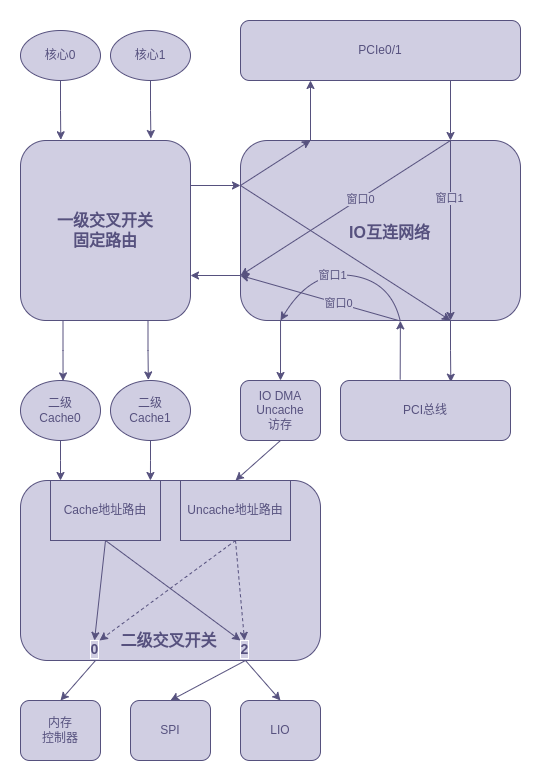

The diagram above was exported from draw.io. Its source (the exported page's mxGraphModel, read from the mxfile embedded in the PNG):
<mxGraphModel dx="1195" dy="703" grid="1" gridSize="10" guides="1" tooltips="1" connect="1" arrows="1" fold="1" page="1" pageScale="1" pageWidth="827" pageHeight="1169" math="0" shadow="0">
  <root>
    <mxCell id="0" />
    <mxCell id="1" parent="0" />
    <mxCell id="88TXi5ZqgovJKmDN73Nv-2" value="核心0" style="ellipse;whiteSpace=wrap;html=1;fillColor=#d0cee2;strokeColor=#56517e;fontColor=#56517E;" vertex="1" parent="1">
      <mxGeometry x="100" y="30" width="80" height="50" as="geometry" />
    </mxCell>
    <mxCell id="88TXi5ZqgovJKmDN73Nv-4" value="核心1" style="ellipse;whiteSpace=wrap;html=1;fillColor=#d0cee2;strokeColor=#56517e;fontColor=#56517E;" vertex="1" parent="1">
      <mxGeometry x="190" y="30" width="80" height="50" as="geometry" />
    </mxCell>
    <mxCell id="88TXi5ZqgovJKmDN73Nv-17" style="edgeStyle=orthogonalEdgeStyle;rounded=0;orthogonalLoop=1;jettySize=auto;html=1;exitX=1;exitY=0.25;exitDx=0;exitDy=0;entryX=0;entryY=0.25;entryDx=0;entryDy=0;strokeColor=#56517E;fontColor=#56517E;" edge="1" parent="1" source="88TXi5ZqgovJKmDN73Nv-5" target="88TXi5ZqgovJKmDN73Nv-8">
      <mxGeometry relative="1" as="geometry" />
    </mxCell>
    <mxCell id="88TXi5ZqgovJKmDN73Nv-41" style="edgeStyle=orthogonalEdgeStyle;rounded=0;orthogonalLoop=1;jettySize=auto;html=1;exitX=0.25;exitY=1;exitDx=0;exitDy=0;entryX=0.532;entryY=0.007;entryDx=0;entryDy=0;entryPerimeter=0;curved=0;strokeColor=#56517E;" edge="1" parent="1" source="88TXi5ZqgovJKmDN73Nv-5" target="88TXi5ZqgovJKmDN73Nv-39">
      <mxGeometry relative="1" as="geometry" />
    </mxCell>
    <mxCell id="88TXi5ZqgovJKmDN73Nv-5" value="一级交叉开关&lt;div style=&quot;font-size: 16px;&quot;&gt;固定路由&lt;/div&gt;" style="rounded=1;whiteSpace=wrap;html=1;fillColor=#d0cee2;strokeColor=#56517e;fontColor=#56517E;fontStyle=1;fontSize=16;" vertex="1" parent="1">
      <mxGeometry x="100" y="140" width="170" height="180" as="geometry" />
    </mxCell>
    <mxCell id="88TXi5ZqgovJKmDN73Nv-7" style="edgeStyle=orthogonalEdgeStyle;rounded=0;orthogonalLoop=1;jettySize=auto;html=1;entryX=0.767;entryY=-0.011;entryDx=0;entryDy=0;entryPerimeter=0;strokeColor=#56517E;fontColor=#56517E;" edge="1" parent="1" source="88TXi5ZqgovJKmDN73Nv-4" target="88TXi5ZqgovJKmDN73Nv-5">
      <mxGeometry relative="1" as="geometry" />
    </mxCell>
    <mxCell id="88TXi5ZqgovJKmDN73Nv-18" style="edgeStyle=orthogonalEdgeStyle;rounded=0;orthogonalLoop=1;jettySize=auto;html=1;exitX=0;exitY=0.75;exitDx=0;exitDy=0;entryX=1;entryY=0.75;entryDx=0;entryDy=0;strokeColor=#56517E;fontColor=#56517E;" edge="1" parent="1" source="88TXi5ZqgovJKmDN73Nv-8" target="88TXi5ZqgovJKmDN73Nv-5">
      <mxGeometry relative="1" as="geometry" />
    </mxCell>
    <mxCell id="88TXi5ZqgovJKmDN73Nv-21" style="edgeStyle=orthogonalEdgeStyle;rounded=0;orthogonalLoop=1;jettySize=auto;html=1;exitX=0.25;exitY=0;exitDx=0;exitDy=0;entryX=0.25;entryY=1;entryDx=0;entryDy=0;strokeColor=#56517E;fontColor=#56517E;" edge="1" parent="1" source="88TXi5ZqgovJKmDN73Nv-8" target="88TXi5ZqgovJKmDN73Nv-9">
      <mxGeometry relative="1" as="geometry" />
    </mxCell>
    <mxCell id="88TXi5ZqgovJKmDN73Nv-27" style="edgeStyle=orthogonalEdgeStyle;rounded=0;orthogonalLoop=1;jettySize=auto;html=1;exitX=0.75;exitY=1;exitDx=0;exitDy=0;entryX=0.649;entryY=0.028;entryDx=0;entryDy=0;entryPerimeter=0;strokeColor=#56517E;fontColor=#56517E;" edge="1" parent="1" source="88TXi5ZqgovJKmDN73Nv-8" target="88TXi5ZqgovJKmDN73Nv-26">
      <mxGeometry relative="1" as="geometry" />
    </mxCell>
    <mxCell id="88TXi5ZqgovJKmDN73Nv-8" value="" style="rounded=1;whiteSpace=wrap;html=1;fillColor=#d0cee2;strokeColor=#56517e;fontColor=#56517E;" vertex="1" parent="1">
      <mxGeometry x="320" y="140" width="280" height="180" as="geometry" />
    </mxCell>
    <mxCell id="88TXi5ZqgovJKmDN73Nv-22" style="edgeStyle=orthogonalEdgeStyle;rounded=0;orthogonalLoop=1;jettySize=auto;html=1;exitX=0.75;exitY=1;exitDx=0;exitDy=0;entryX=0.75;entryY=0;entryDx=0;entryDy=0;strokeColor=#56517E;fontColor=#56517E;" edge="1" parent="1" source="88TXi5ZqgovJKmDN73Nv-9" target="88TXi5ZqgovJKmDN73Nv-8">
      <mxGeometry relative="1" as="geometry" />
    </mxCell>
    <mxCell id="88TXi5ZqgovJKmDN73Nv-9" value="PCIe0/1" style="rounded=1;whiteSpace=wrap;html=1;fillColor=#d0cee2;strokeColor=#56517e;fontColor=#56517E;" vertex="1" parent="1">
      <mxGeometry x="320" y="20" width="280" height="60" as="geometry" />
    </mxCell>
    <mxCell id="88TXi5ZqgovJKmDN73Nv-16" style="edgeStyle=orthogonalEdgeStyle;rounded=0;orthogonalLoop=1;jettySize=auto;html=1;entryX=0.237;entryY=-0.004;entryDx=0;entryDy=0;entryPerimeter=0;strokeColor=#56517E;fontColor=#56517E;" edge="1" parent="1" source="88TXi5ZqgovJKmDN73Nv-2" target="88TXi5ZqgovJKmDN73Nv-5">
      <mxGeometry relative="1" as="geometry" />
    </mxCell>
    <mxCell id="88TXi5ZqgovJKmDN73Nv-20" value="" style="endArrow=classic;html=1;rounded=0;exitX=0;exitY=0.25;exitDx=0;exitDy=0;entryX=0.25;entryY=0;entryDx=0;entryDy=0;strokeColor=#56517E;fontColor=#56517E;" edge="1" parent="1" source="88TXi5ZqgovJKmDN73Nv-8" target="88TXi5ZqgovJKmDN73Nv-8">
      <mxGeometry width="50" height="50" relative="1" as="geometry">
        <mxPoint x="350" y="220" as="sourcePoint" />
        <mxPoint x="400" y="170" as="targetPoint" />
      </mxGeometry>
    </mxCell>
    <mxCell id="88TXi5ZqgovJKmDN73Nv-24" value="" style="endArrow=classic;html=1;rounded=0;exitX=0.75;exitY=0;exitDx=0;exitDy=0;entryX=0;entryY=0.75;entryDx=0;entryDy=0;elbow=vertical;strokeColor=#56517E;fontColor=#56517E;" edge="1" parent="1" source="88TXi5ZqgovJKmDN73Nv-8" target="88TXi5ZqgovJKmDN73Nv-8">
      <mxGeometry width="50" height="50" relative="1" as="geometry">
        <mxPoint x="480" y="230" as="sourcePoint" />
        <mxPoint x="530" y="180" as="targetPoint" />
      </mxGeometry>
    </mxCell>
    <mxCell id="88TXi5ZqgovJKmDN73Nv-25" value="窗口0" style="edgeLabel;html=1;align=center;verticalAlign=middle;resizable=0;points=[];labelBackgroundColor=#D0CEE2;fontColor=#56517E;" vertex="1" connectable="0" parent="88TXi5ZqgovJKmDN73Nv-24">
      <mxGeometry x="0.0138" relative="1" as="geometry">
        <mxPoint x="16" y="-10" as="offset" />
      </mxGeometry>
    </mxCell>
    <mxCell id="88TXi5ZqgovJKmDN73Nv-26" value="PCI总线" style="rounded=1;whiteSpace=wrap;html=1;fillColor=#d0cee2;strokeColor=#56517e;fontColor=#56517E;" vertex="1" parent="1">
      <mxGeometry x="420" y="380" width="170" height="60" as="geometry" />
    </mxCell>
    <mxCell id="88TXi5ZqgovJKmDN73Nv-28" value="" style="endArrow=classic;html=1;rounded=0;exitX=0;exitY=0.25;exitDx=0;exitDy=0;entryX=0.75;entryY=1;entryDx=0;entryDy=0;strokeColor=#56517E;fontColor=#56517E;" edge="1" parent="1" source="88TXi5ZqgovJKmDN73Nv-8" target="88TXi5ZqgovJKmDN73Nv-8">
      <mxGeometry width="50" height="50" relative="1" as="geometry">
        <mxPoint x="370" y="230" as="sourcePoint" />
        <mxPoint x="420" y="180" as="targetPoint" />
      </mxGeometry>
    </mxCell>
    <mxCell id="88TXi5ZqgovJKmDN73Nv-29" value="" style="endArrow=classic;html=1;rounded=0;entryX=0.75;entryY=1;entryDx=0;entryDy=0;strokeColor=#56517E;fontColor=#56517E;" edge="1" parent="1" target="88TXi5ZqgovJKmDN73Nv-8">
      <mxGeometry width="50" height="50" relative="1" as="geometry">
        <mxPoint x="530" y="140" as="sourcePoint" />
        <mxPoint x="560" y="180" as="targetPoint" />
      </mxGeometry>
    </mxCell>
    <mxCell id="88TXi5ZqgovJKmDN73Nv-30" value="窗口1" style="edgeLabel;html=1;align=center;verticalAlign=middle;resizable=0;points=[];labelBackgroundColor=#D0CEE2;fontColor=#56517E;" vertex="1" connectable="0" parent="88TXi5ZqgovJKmDN73Nv-29">
      <mxGeometry x="-0.3603" y="-1" relative="1" as="geometry">
        <mxPoint as="offset" />
      </mxGeometry>
    </mxCell>
    <mxCell id="88TXi5ZqgovJKmDN73Nv-31" value="" style="endArrow=classic;html=1;rounded=0;exitX=0.351;exitY=-0.015;exitDx=0;exitDy=0;exitPerimeter=0;entryX=0.571;entryY=1.002;entryDx=0;entryDy=0;entryPerimeter=0;strokeColor=#56517E;fontColor=#56517E;" edge="1" parent="1" source="88TXi5ZqgovJKmDN73Nv-26" target="88TXi5ZqgovJKmDN73Nv-8">
      <mxGeometry width="50" height="50" relative="1" as="geometry">
        <mxPoint x="430" y="380" as="sourcePoint" />
        <mxPoint x="480" y="330" as="targetPoint" />
      </mxGeometry>
    </mxCell>
    <mxCell id="88TXi5ZqgovJKmDN73Nv-32" value="" style="endArrow=classic;html=1;rounded=0;exitX=0.571;exitY=1.003;exitDx=0;exitDy=0;exitPerimeter=0;entryX=0;entryY=0.75;entryDx=0;entryDy=0;strokeColor=#56517E;fontColor=#56517E;" edge="1" parent="1" source="88TXi5ZqgovJKmDN73Nv-8" target="88TXi5ZqgovJKmDN73Nv-8">
      <mxGeometry width="50" height="50" relative="1" as="geometry">
        <mxPoint x="450" y="280" as="sourcePoint" />
        <mxPoint x="500" y="230" as="targetPoint" />
      </mxGeometry>
    </mxCell>
    <mxCell id="88TXi5ZqgovJKmDN73Nv-33" value="窗口0" style="edgeLabel;html=1;align=center;verticalAlign=middle;resizable=0;points=[];labelBackgroundColor=#D0CEE2;fontColor=#56517E;" vertex="1" connectable="0" parent="88TXi5ZqgovJKmDN73Nv-32">
      <mxGeometry x="-0.2209" relative="1" as="geometry">
        <mxPoint as="offset" />
      </mxGeometry>
    </mxCell>
    <mxCell id="88TXi5ZqgovJKmDN73Nv-53" style="rounded=0;orthogonalLoop=1;jettySize=auto;html=1;exitX=0.5;exitY=1;exitDx=0;exitDy=0;startArrow=none;startFill=0;entryX=0.5;entryY=0;entryDx=0;entryDy=0;curved=0;strokeColor=#56517E;" edge="1" parent="1" source="88TXi5ZqgovJKmDN73Nv-34" target="88TXi5ZqgovJKmDN73Nv-52">
      <mxGeometry relative="1" as="geometry" />
    </mxCell>
    <mxCell id="88TXi5ZqgovJKmDN73Nv-34" value="IO DMA&lt;div&gt;Uncache&lt;/div&gt;&lt;div&gt;访存&lt;/div&gt;" style="rounded=1;whiteSpace=wrap;html=1;fillColor=#d0cee2;strokeColor=#56517e;fontColor=#56517E;" vertex="1" parent="1">
      <mxGeometry x="320" y="380" width="80" height="60" as="geometry" />
    </mxCell>
    <mxCell id="88TXi5ZqgovJKmDN73Nv-35" value="" style="curved=1;endArrow=classic;html=1;rounded=0;exitX=0.57;exitY=1;exitDx=0;exitDy=0;exitPerimeter=0;entryX=0.143;entryY=1;entryDx=0;entryDy=0;entryPerimeter=0;strokeColor=#56517E;fontColor=#56517E;" edge="1" parent="1" source="88TXi5ZqgovJKmDN73Nv-8" target="88TXi5ZqgovJKmDN73Nv-8">
      <mxGeometry width="50" height="50" relative="1" as="geometry">
        <mxPoint x="450" y="290" as="sourcePoint" />
        <mxPoint x="500" y="240" as="targetPoint" />
        <Array as="points">
          <mxPoint x="470" y="280" />
          <mxPoint x="390" y="270" />
        </Array>
      </mxGeometry>
    </mxCell>
    <mxCell id="88TXi5ZqgovJKmDN73Nv-37" value="窗口1" style="edgeLabel;html=1;align=center;verticalAlign=middle;resizable=0;points=[];labelBackgroundColor=#D0CEE2;fontColor=#56517E;" vertex="1" connectable="0" parent="88TXi5ZqgovJKmDN73Nv-35">
      <mxGeometry x="0.1102" y="2" relative="1" as="geometry">
        <mxPoint as="offset" />
      </mxGeometry>
    </mxCell>
    <mxCell id="88TXi5ZqgovJKmDN73Nv-36" value="" style="endArrow=classic;html=1;rounded=0;entryX=0.5;entryY=0;entryDx=0;entryDy=0;exitX=0.143;exitY=1;exitDx=0;exitDy=0;exitPerimeter=0;strokeColor=#56517E;fontColor=#56517E;" edge="1" parent="1" source="88TXi5ZqgovJKmDN73Nv-8" target="88TXi5ZqgovJKmDN73Nv-34">
      <mxGeometry width="50" height="50" relative="1" as="geometry">
        <mxPoint x="330" y="360" as="sourcePoint" />
        <mxPoint x="380" y="330" as="targetPoint" />
      </mxGeometry>
    </mxCell>
    <mxCell id="88TXi5ZqgovJKmDN73Nv-39" value="二级&lt;div&gt;Cache0&lt;/div&gt;" style="ellipse;whiteSpace=wrap;html=1;fillColor=#d0cee2;strokeColor=#56517e;fontColor=#56517E;" vertex="1" parent="1">
      <mxGeometry x="100" y="380" width="80" height="60" as="geometry" />
    </mxCell>
    <mxCell id="88TXi5ZqgovJKmDN73Nv-40" value="二级&lt;div&gt;Cache1&lt;/div&gt;" style="ellipse;whiteSpace=wrap;html=1;fillColor=#d0cee2;strokeColor=#56517e;fontColor=#56517E;" vertex="1" parent="1">
      <mxGeometry x="190" y="380" width="80" height="60" as="geometry" />
    </mxCell>
    <mxCell id="88TXi5ZqgovJKmDN73Nv-42" style="edgeStyle=orthogonalEdgeStyle;rounded=0;orthogonalLoop=1;jettySize=auto;html=1;exitX=0.75;exitY=1;exitDx=0;exitDy=0;entryX=0.473;entryY=-0.009;entryDx=0;entryDy=0;entryPerimeter=0;curved=0;strokeColor=#56517E;" edge="1" parent="1" source="88TXi5ZqgovJKmDN73Nv-5" target="88TXi5ZqgovJKmDN73Nv-40">
      <mxGeometry relative="1" as="geometry" />
    </mxCell>
    <mxCell id="88TXi5ZqgovJKmDN73Nv-43" value="" style="rounded=1;whiteSpace=wrap;html=1;fillColor=#d0cee2;strokeColor=#56517e;fontColor=#56517E;" vertex="1" parent="1">
      <mxGeometry x="100" y="480" width="300" height="180" as="geometry" />
    </mxCell>
    <mxCell id="88TXi5ZqgovJKmDN73Nv-46" value="IO互连网络" style="edgeLabel;html=1;align=center;verticalAlign=middle;resizable=0;points=[];labelBackgroundColor=#D0CEE2;fontColor=#56517E;fontStyle=1;horizontal=1;fontSize=16;" vertex="1" connectable="0" parent="1">
      <mxGeometry x="450" y="230" as="geometry">
        <mxPoint x="19" y="2" as="offset" />
      </mxGeometry>
    </mxCell>
    <mxCell id="88TXi5ZqgovJKmDN73Nv-47" style="edgeStyle=orthogonalEdgeStyle;rounded=0;orthogonalLoop=1;jettySize=auto;html=1;exitX=0.5;exitY=1;exitDx=0;exitDy=0;curved=0;strokeColor=#56517E;" edge="1" parent="1" source="88TXi5ZqgovJKmDN73Nv-39">
      <mxGeometry relative="1" as="geometry">
        <mxPoint x="140" y="480" as="targetPoint" />
      </mxGeometry>
    </mxCell>
    <mxCell id="88TXi5ZqgovJKmDN73Nv-48" style="edgeStyle=orthogonalEdgeStyle;rounded=0;orthogonalLoop=1;jettySize=auto;html=1;entryX=0.433;entryY=0;entryDx=0;entryDy=0;entryPerimeter=0;curved=0;strokeColor=#56517E;" edge="1" parent="1" source="88TXi5ZqgovJKmDN73Nv-40" target="88TXi5ZqgovJKmDN73Nv-43">
      <mxGeometry relative="1" as="geometry" />
    </mxCell>
    <mxCell id="88TXi5ZqgovJKmDN73Nv-51" value="Cache地址路由" style="rounded=0;whiteSpace=wrap;html=1;labelBackgroundColor=#D0CEE2;fillColor=#D0CEE2;strokeColor=#56517E;fontColor=#56517E;" vertex="1" parent="1">
      <mxGeometry x="130" y="480" width="110" height="60" as="geometry" />
    </mxCell>
    <mxCell id="88TXi5ZqgovJKmDN73Nv-52" value="Uncache地址路由" style="rounded=0;whiteSpace=wrap;html=1;labelBackgroundColor=#D0CEE2;fillColor=#D0CEE2;strokeColor=#56517E;fontColor=#56517E;" vertex="1" parent="1">
      <mxGeometry x="260" y="480" width="110" height="60" as="geometry" />
    </mxCell>
    <mxCell id="88TXi5ZqgovJKmDN73Nv-54" value="内存&lt;div&gt;控制器&lt;/div&gt;" style="rounded=1;whiteSpace=wrap;html=1;fillColor=#d0cee2;strokeColor=#56517e;fontColor=#56517E;" vertex="1" parent="1">
      <mxGeometry x="100" y="700" width="80" height="60" as="geometry" />
    </mxCell>
    <mxCell id="88TXi5ZqgovJKmDN73Nv-55" value="SPI" style="rounded=1;whiteSpace=wrap;html=1;fillColor=#d0cee2;strokeColor=#56517e;fontColor=#56517E;" vertex="1" parent="1">
      <mxGeometry x="210" y="700" width="80" height="60" as="geometry" />
    </mxCell>
    <mxCell id="88TXi5ZqgovJKmDN73Nv-56" value="LIO" style="rounded=1;whiteSpace=wrap;html=1;fillColor=#d0cee2;strokeColor=#56517e;fontColor=#56517E;" vertex="1" parent="1">
      <mxGeometry x="320" y="700" width="80" height="60" as="geometry" />
    </mxCell>
    <mxCell id="88TXi5ZqgovJKmDN73Nv-57" value="" style="endArrow=classic;html=1;rounded=0;exitX=0.5;exitY=1;exitDx=0;exitDy=0;strokeColor=#56517E;" edge="1" parent="1" source="88TXi5ZqgovJKmDN73Nv-51">
      <mxGeometry width="50" height="50" relative="1" as="geometry">
        <mxPoint x="170" y="600" as="sourcePoint" />
        <mxPoint x="174" y="640" as="targetPoint" />
      </mxGeometry>
    </mxCell>
    <mxCell id="88TXi5ZqgovJKmDN73Nv-58" value="" style="endArrow=classic;html=1;rounded=0;exitX=0.5;exitY=1;exitDx=0;exitDy=0;strokeColor=#56517E;" edge="1" parent="1" source="88TXi5ZqgovJKmDN73Nv-51">
      <mxGeometry width="50" height="50" relative="1" as="geometry">
        <mxPoint x="210" y="610" as="sourcePoint" />
        <mxPoint x="320" y="640" as="targetPoint" />
      </mxGeometry>
    </mxCell>
    <mxCell id="88TXi5ZqgovJKmDN73Nv-59" value="0" style="edgeLabel;html=1;align=center;verticalAlign=middle;resizable=0;points=[];labelBackgroundColor=#D0CEE2;fontColor=#56517E;fontStyle=1;fontSize=14;labelBorderColor=#FFFFFF;" vertex="1" connectable="0" parent="1">
      <mxGeometry x="162.99747517661416" y="642.9973373864623" as="geometry">
        <mxPoint x="11" y="6" as="offset" />
      </mxGeometry>
    </mxCell>
    <mxCell id="88TXi5ZqgovJKmDN73Nv-60" value="2" style="edgeLabel;html=1;align=center;verticalAlign=middle;resizable=0;points=[];labelBackgroundColor=#D0CEE2;fontColor=#56517E;fontStyle=1;fontSize=14;labelBorderColor=#FFFFFF;" vertex="1" connectable="0" parent="1">
      <mxGeometry x="312.99747517661416" y="642.9973373864623" as="geometry">
        <mxPoint x="11" y="6" as="offset" />
      </mxGeometry>
    </mxCell>
    <mxCell id="88TXi5ZqgovJKmDN73Nv-61" value="" style="endArrow=classic;html=1;rounded=0;dashed=1;exitX=0.5;exitY=1;exitDx=0;exitDy=0;strokeColor=#56517E;" edge="1" parent="1" source="88TXi5ZqgovJKmDN73Nv-52">
      <mxGeometry width="50" height="50" relative="1" as="geometry">
        <mxPoint x="330" y="610" as="sourcePoint" />
        <mxPoint x="179" y="640" as="targetPoint" />
      </mxGeometry>
    </mxCell>
    <mxCell id="88TXi5ZqgovJKmDN73Nv-62" value="" style="endArrow=classic;html=1;rounded=0;dashed=1;exitX=0.5;exitY=1;exitDx=0;exitDy=0;strokeColor=#56517E;" edge="1" parent="1" source="88TXi5ZqgovJKmDN73Nv-52">
      <mxGeometry width="50" height="50" relative="1" as="geometry">
        <mxPoint x="325" y="550" as="sourcePoint" />
        <mxPoint x="324" y="640" as="targetPoint" />
      </mxGeometry>
    </mxCell>
    <mxCell id="88TXi5ZqgovJKmDN73Nv-65" value="" style="endArrow=classic;html=1;rounded=0;exitX=0.25;exitY=1;exitDx=0;exitDy=0;strokeColor=#56517E;entryX=0.5;entryY=0;entryDx=0;entryDy=0;" edge="1" parent="1" source="88TXi5ZqgovJKmDN73Nv-43" target="88TXi5ZqgovJKmDN73Nv-54">
      <mxGeometry width="50" height="50" relative="1" as="geometry">
        <mxPoint x="191" y="560" as="sourcePoint" />
        <mxPoint x="180" y="660" as="targetPoint" />
      </mxGeometry>
    </mxCell>
    <mxCell id="88TXi5ZqgovJKmDN73Nv-66" value="" style="endArrow=classic;html=1;rounded=0;exitX=0.75;exitY=1;exitDx=0;exitDy=0;strokeColor=#56517E;entryX=0.5;entryY=0;entryDx=0;entryDy=0;" edge="1" parent="1" source="88TXi5ZqgovJKmDN73Nv-43" target="88TXi5ZqgovJKmDN73Nv-55">
      <mxGeometry width="50" height="50" relative="1" as="geometry">
        <mxPoint x="267.5" y="660" as="sourcePoint" />
        <mxPoint x="232.5" y="700" as="targetPoint" />
      </mxGeometry>
    </mxCell>
    <mxCell id="88TXi5ZqgovJKmDN73Nv-67" value="" style="endArrow=classic;html=1;rounded=0;exitX=0.75;exitY=1;exitDx=0;exitDy=0;strokeColor=#56517E;entryX=0.5;entryY=0;entryDx=0;entryDy=0;" edge="1" parent="1" source="88TXi5ZqgovJKmDN73Nv-43" target="88TXi5ZqgovJKmDN73Nv-56">
      <mxGeometry width="50" height="50" relative="1" as="geometry">
        <mxPoint x="195" y="680" as="sourcePoint" />
        <mxPoint x="160" y="720" as="targetPoint" />
      </mxGeometry>
    </mxCell>
    <mxCell id="88TXi5ZqgovJKmDN73Nv-68" value="二级交叉开关" style="edgeLabel;html=1;align=center;verticalAlign=middle;resizable=0;points=[];labelBackgroundColor=#D0CEE2;fontColor=#56517E;fontStyle=1;horizontal=1;fontSize=16;" vertex="1" connectable="0" parent="1">
      <mxGeometry x="229" y="638" as="geometry">
        <mxPoint x="19" y="2" as="offset" />
      </mxGeometry>
    </mxCell>
  </root>
</mxGraphModel>